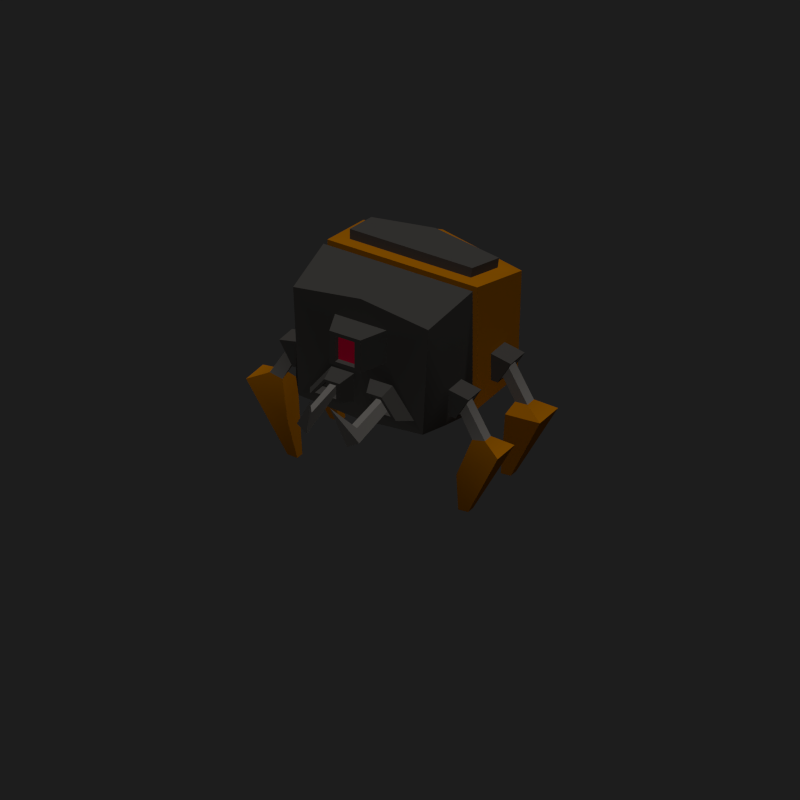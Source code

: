 # Source: SPIDBOT1.blend  (saved by Blender 2.78.0; exported with 4.5.12 LTS)
import bpy
from mathutils import Matrix  # noqa: F401  (used for matrix-valued properties, if any)

bpy.ops.wm.read_factory_settings(use_empty=True)
scene = bpy.context.scene
scene.name = 'Scene'

# ---- collections
col_collection_1 = bpy.data.collections.new('Collection 1'); scene.collection.children.link(col_collection_1)
col_collection_11 = bpy.data.collections.new('Collection 11'); scene.collection.children.link(col_collection_11)
col_collection_16 = bpy.data.collections.new('Collection 16'); scene.collection.children.link(col_collection_16)

# ---- materials (node trees are filled in below, after node groups)
mat_gris = bpy.data.materials.new('GRIS')
mat_gris.alpha_threshold = 0.0
mat_gris.use_transparent_shadow = False
mat_gris.diffuse_color = (0.08714, 0.08202, 0.07617, 1.0)
mat_gris.specular_color = (0.323, 0.347, 1.0)
mat_gris.roughness = 0.5
mat_gris.specular_intensity = 0.131
mat_gris.line_color = (0.0, 0.0, 0.0, 1.0)
mat_am = bpy.data.materials.new('AM')
mat_am.alpha_threshold = 0.0
mat_am.use_transparent_shadow = False
mat_am.diffuse_color = (0.5382, 0.1826, 0.0, 1.0)
mat_am.specular_color = (0.323, 0.347, 1.0)
mat_am.roughness = 0.5
mat_am.specular_intensity = 0.1764
mat_am.line_color = (0.0, 0.0, 0.0, 1.0)
mat_led = bpy.data.materials.new('LED')
mat_led.alpha_threshold = 0.0
mat_led.use_transparent_shadow = False
mat_led.diffuse_color = (1.0, 0.0, 0.06809, 1.0)
mat_led.specular_color = (0.323, 0.347, 1.0)
mat_led.roughness = 0.5
mat_led.specular_intensity = 0.1764
mat_led.line_color = (0.0, 0.0, 0.0, 1.0)
mat_g2 = bpy.data.materials.new('G2')
mat_g2.alpha_threshold = 0.0
mat_g2.use_transparent_shadow = False
mat_g2.diffuse_color = (0.2395, 0.2255, 0.2094, 1.0)
mat_g2.specular_color = (0.323, 0.347, 1.0)
mat_g2.roughness = 0.5
mat_g2.specular_intensity = 0.131
mat_g2.line_color = (0.0, 0.0, 0.0, 1.0)

# ---- material node trees

# ---- world
world_world = bpy.data.worlds.new('World'); scene.world = world_world
world_world.color = (0.01222, 0.01222, 0.01222)
world_world.use_sun_shadow = False
world_world.sun_shadow_jitter_overblur = 0.0
world_world.cycles.sampling_method = 'NONE'
world_world.cycles.sample_map_resolution = 256

# ---- cameras
cam_camera = bpy.data.cameras.new('Camera')
cam_camera.type = 'ORTHO'
cam_camera.clip_end = 100.0
cam_camera.lens = 53.98
cam_camera.sensor_width = 32.0
cam_camera.sensor_height = 18.0
cam_camera.ortho_scale = 9.09
cam_camera.dof.focus_distance = 0.0
cam_camera.dof.aperture_fstop = 128.0

# ---- lights
light_lamp = bpy.data.lights.new('Lamp', 'SUN')
light_lamp.transmission_factor = 0.0
light_lamp.cutoff_distance = 30.0
light_lamp.use_shadow = False
light_lamp.angle = 1.571
light_lamp.energy = 1.0
light_lamp.shadow_buffer_clip_start = 1.001
light_lamp.shadow_soft_size = 1.0
light_lamp.shadow_cascade_max_distance = 1000.0
light_lamp.cycles.use_multiple_importance_sampling = False

# ---- meshes
me_cube_001 = bpy.data.meshes.new('Cube.001')
me_cube_001.from_pydata([(-1.0, 0.1261, -1.0), (-1.0, 1.0, -1.0), (-1.0, 0.1261, 0.6194), (-1.058, 0.9951, 0.4121), (-0.8793, 0.1261, 0.4968), (-0.8793, 0.1261, -0.8774), (-0.8793, 0.03338, 0.4968), (-0.8793, 0.03338, -0.8774), (-0.9966, 0.03338, 0.6124), (-0.9966, 0.03338, -0.993), (-0.9025, -0.7738, 0.4844), (-0.8289, -0.7738, -0.9294), (-0.3735, -0.7738, 0.3443), (-0.3735, -0.7738, -0.1737), (-0.344, -0.7738, 0.3033), (-0.344, -0.7738, -0.1327), (-0.2074, -1.118, 0.3033), (-0.2074, -1.118, -0.1327), (-0.1285, -1.118, 0.2547), (-0.1285, -1.118, -0.0842), (-0.1285, -1.049, 0.2547), (-0.1285, -1.049, -0.0842), (-0.9988, 0.3482, -0.855), (-0.9988, 0.798, -0.855), (-0.9988, 0.3482, -0.3264), (-0.9988, 0.798, -0.3264), (-0.9977, -0.1427, -0.3373), (-0.9977, -0.1427, -0.8613), (-0.9977, -0.5582, -0.3373), (-0.9977, -0.5582, -0.8613), (-0.9988, 0.4239, -0.766), (-0.9988, 0.7223, -0.766), (-0.9988, 0.4239, -0.4153), (-0.9988, 0.7223, -0.4153), (-0.9977, -0.2126, -0.4255), (-0.9977, -0.2126, -0.7731), (-0.9977, -0.4882, -0.4255), (-0.9977, -0.4882, -0.7731), (-1.089, 0.4239, -0.7722), (-1.089, 0.7223, -0.7722), (-1.266, 0.4239, -0.4694), (-1.266, 0.7223, -0.4694), (-1.264, -0.2126, -0.4793), (-1.089, -0.2126, -0.7795), (-1.264, -0.4882, -0.4793), (-1.089, -0.4882, -0.7795), (-1.112, 0.4626, -0.7329), (-1.112, 0.6835, -0.7329), (-1.243, 0.4626, -0.5087), (-1.243, 0.6835, -0.5087), (-1.241, -0.2484, -0.5183), (-1.112, -0.2484, -0.7405), (-1.241, -0.4524, -0.5183), (-1.112, -0.4524, -0.7405), (-1.039, 0.4626, -0.6902), (-1.039, 0.6835, -0.6902), (-1.17, 0.4626, -0.4661), (-1.17, 0.6835, -0.4661), (-1.168, -0.2484, -0.4757), (-1.039, -0.2484, -0.6979), (-1.168, -0.4524, -0.4757), (-1.039, -0.4524, -0.6979), (-1.063, 0.5029, -0.6494), (-1.063, 0.6433, -0.6494), (-1.146, 0.5029, -0.5069), (-1.146, 0.6433, -0.5069), (-1.145, -0.2856, -0.5161), (-1.062, -0.2856, -0.6574), (-1.145, -0.4153, -0.5161), (-1.062, -0.4153, -0.6574), (-1.273, 0.5029, -1.006), (-1.272, 0.6426, -1.021), (-1.438, 0.5029, -0.9958), (-1.438, 0.6433, -0.9958), (-1.436, -0.2856, -1.004), (-1.273, -0.2856, -1.014), (-1.436, -0.4153, -1.004), (-1.266, -0.4153, -1.041), (-1.218, 0.3756, -1.126), (-1.208, 0.7567, -1.456), (-1.682, 0.3756, -1.099), (-1.682, 0.7705, -1.099), (-1.679, -0.168, -1.108), (-1.219, -0.168, -1.135), (-1.679, -0.5328, -1.108), (-1.127, -0.5328, -1.491), (-1.074, 0.5159, -2.028), (-1.074, 0.6303, -2.028), (-1.208, 0.5159, -2.02), (-1.208, 0.6303, -2.02), (-1.206, -0.2976, -2.028), (-1.073, -0.2976, -2.036), (-1.206, -0.4033, -2.028), (-1.073, -0.4033, -2.036), (-0.1073, -0.746, -0.8009), (-0.6937, -0.746, -0.8009), (-0.1073, -0.746, -0.4261), (-0.4087, -0.746, -0.4261), (-0.1801, -0.945, -0.7394), (-0.5741, -0.945, -0.7394), (-0.1801, -0.945, -0.4876), (-0.3826, -0.945, -0.4876), (-0.2229, -0.945, -0.7032), (-0.5038, -0.945, -0.7032), (-0.2229, -0.945, -0.5238), (-0.3673, -0.945, -0.5238), (-0.2229, -0.7817, -0.7032), (-0.5038, -0.7817, -0.7032), (-0.2229, -0.7817, -0.5238), (-0.3673, -0.7817, -0.5238), (-0.2693, -0.7817, -0.6641), (-0.4277, -0.7817, -0.6641), (-0.2693, -0.7817, -0.5629), (-0.3507, -0.7817, -0.5629), (-0.2692, -1.509, -0.8907), (-0.4162, -1.482, -0.8095), (-0.265, -1.407, -0.656), (-0.3442, -1.412, -0.6657), (-0.1326, -1.655, -0.3431), (-0.8082, 0.2983, 0.5989), (-0.8433, 0.8239, 0.4735), (-0.8176, 0.3127, 0.7228), (-0.8527, 0.8383, 0.5974), (-0.8993, 1.168, -0.8429), (-0.9454, 1.164, 0.2764), (1.0, 0.1261, -1.0), (1.0, 1.0, -1.0), (0.0, 0.1261, -0.8774), (0.0, 0.1261, 0.4968), (1.0, 0.1261, 0.6194), (1.058, 0.9951, 0.4121), (0.8793, 0.1261, 0.4968), (0.8793, 0.1261, -0.8774), (0.0, 1.0, 0.6194), (0.0, 1.0, -1.0), (0.0, 0.1261, 0.6194), (0.0, 0.1261, -1.0), (0.0, 0.03338, -0.8774), (0.0, 0.03338, 0.4968), (0.8793, 0.03338, 0.4968), (0.8793, 0.03338, -0.8774), (0.0, 0.03338, -0.993), (0.0, 0.03338, 0.6124), (0.9966, 0.03338, 0.6124), (0.9966, 0.03338, -0.993), (0.0, -0.7738, -0.993), (0.0, -0.7738, 0.6124), (0.9025, -0.7738, 0.4844), (0.8289, -0.7738, -0.9294), (0.0, -0.7738, -0.1737), (0.0, -0.7738, 0.3443), (0.3735, -0.7738, 0.3443), (0.3735, -0.7738, -0.1737), (0.0, -0.7738, -0.1327), (0.0, -0.7738, 0.3033), (0.344, -0.7738, 0.3033), (0.344, -0.7738, -0.1327), (0.0, -1.118, -0.1327), (0.0, -1.118, 0.3033), (0.2074, -1.118, 0.3033), (0.2074, -1.118, -0.1327), (0.0, -1.118, -0.0842), (0.0, -1.118, 0.2547), (0.1285, -1.118, 0.2547), (0.1285, -1.118, -0.0842), (0.0, -1.049, -0.0842), (0.0, -1.049, 0.2547), (0.1285, -1.049, 0.2547), (0.1285, -1.049, -0.0842), (0.9988, 0.3482, -0.855), (0.9988, 0.798, -0.855), (0.9988, 0.3482, -0.3264), (0.9988, 0.798, -0.3264), (0.9977, -0.1427, -0.3373), (0.9977, -0.1427, -0.8613), (0.9977, -0.5582, -0.3373), (0.9977, -0.5582, -0.8613), (0.9988, 0.4239, -0.766), (0.9988, 0.7223, -0.766), (0.9988, 0.4239, -0.4153), (0.9988, 0.7223, -0.4153), (0.9977, -0.2126, -0.4255), (0.9977, -0.2126, -0.7731), (0.9977, -0.4882, -0.4255), (0.9977, -0.4882, -0.7731), (1.089, 0.4239, -0.7722), (1.089, 0.7223, -0.7722), (1.266, 0.4239, -0.4694), (1.266, 0.7223, -0.4694), (1.264, -0.2126, -0.4793), (1.089, -0.2126, -0.7795), (1.264, -0.4882, -0.4793), (1.089, -0.4882, -0.7795), (1.112, 0.4626, -0.7329), (1.112, 0.6835, -0.7329), (1.243, 0.4626, -0.5087), (1.243, 0.6835, -0.5087), (1.241, -0.2484, -0.5183), (1.112, -0.2484, -0.7405), (1.241, -0.4524, -0.5183), (1.112, -0.4524, -0.7405), (1.039, 0.4626, -0.6902), (1.039, 0.6835, -0.6902), (1.17, 0.4626, -0.4661), (1.17, 0.6835, -0.4661), (1.168, -0.2484, -0.4757), (1.039, -0.2484, -0.6979), (1.168, -0.4524, -0.4757), (1.039, -0.4524, -0.6979), (1.063, 0.5029, -0.6494), (1.063, 0.6433, -0.6494), (1.146, 0.5029, -0.5069), (1.146, 0.6433, -0.5069), (1.145, -0.2856, -0.5161), (1.062, -0.2856, -0.6574), (1.145, -0.4153, -0.5161), (1.062, -0.4153, -0.6574), (1.273, 0.5029, -1.006), (1.272, 0.6426, -1.021), (1.438, 0.5029, -0.9958), (1.438, 0.6433, -0.9958), (1.436, -0.2856, -1.004), (1.273, -0.2856, -1.014), (1.436, -0.4153, -1.004), (1.266, -0.4153, -1.041), (1.218, 0.3756, -1.126), (1.208, 0.7567, -1.456), (1.682, 0.3756, -1.099), (1.682, 0.7705, -1.099), (1.679, -0.168, -1.108), (1.219, -0.168, -1.135), (1.679, -0.5328, -1.108), (1.127, -0.5328, -1.491), (1.074, 0.5159, -2.028), (1.074, 0.6303, -2.028), (1.208, 0.5159, -2.02), (1.208, 0.6303, -2.02), (1.206, -0.2976, -2.028), (1.073, -0.2976, -2.036), (1.206, -0.4033, -2.028), (1.073, -0.4033, -2.036), (0.1073, -0.746, -0.8009), (0.6937, -0.746, -0.8009), (0.1073, -0.746, -0.4261), (0.4087, -0.746, -0.4261), (0.1801, -0.945, -0.7394), (0.5741, -0.945, -0.7394), (0.1801, -0.945, -0.4876), (0.3826, -0.945, -0.4876), (0.2229, -0.945, -0.7032), (0.5038, -0.945, -0.7032), (0.2229, -0.945, -0.5238), (0.3673, -0.945, -0.5238), (0.2229, -0.7817, -0.7032), (0.5038, -0.7817, -0.7032), (0.2229, -0.7817, -0.5238), (0.3673, -0.7817, -0.5238), (0.2693, -0.7817, -0.6641), (0.4277, -0.7817, -0.6641), (0.2693, -0.7817, -0.5629), (0.3507, -0.7817, -0.5629), (0.2692, -1.509, -0.8907), (0.4162, -1.482, -0.8095), (0.265, -1.407, -0.656), (0.3442, -1.412, -0.6657), (0.1326, -1.655, -0.3431), (0.8082, 0.2983, 0.5989), (0.8433, 0.8239, 0.4735), (0.0, 0.8269, 0.5989), (0.0, 0.2983, 0.5989), (0.8176, 0.3127, 0.7228), (0.8527, 0.8383, 0.5974), (0.0, 0.8413, 0.7228), (0.0, 0.3127, 0.7228), (0.8993, 1.168, -0.8429), (0.9454, 1.164, 0.2764), (0.0, 1.168, 0.4408), (0.0, 1.168, -0.8429), (-0.7934, 1.168, -0.6976), (-0.8283, 1.165, 0.151), (-0.1115, 1.168, 0.2756), (-0.1115, 1.168, -0.6976), (-0.7931, 1.025, -0.6978), (-0.828, 1.022, 0.1508), (-0.1112, 1.025, 0.2754), (-0.1112, 1.025, -0.6978)], [], [(11, 10, 28, 29), (127, 5, 0, 136), (128, 127, 136, 135), (135, 2, 4, 128), (133, 3, 120, 268), (124, 123, 1, 3), (5, 4, 2, 0), (0, 1, 134, 136), (7, 6, 4, 5), (9, 8, 6, 7), (128, 4, 6, 138), (138, 137, 127, 128), (137, 7, 5, 127), (0, 2, 24, 22), (142, 141, 137, 138), (141, 9, 7, 137), (138, 6, 8, 142), (13, 12, 10, 11), (145, 11, 9, 141), (142, 8, 10, 146), (15, 14, 12, 13), (150, 149, 145, 146), (96, 94, 145, 149), (146, 10, 12, 150), (17, 16, 14, 15), (154, 153, 149, 150), (153, 15, 13, 149), (150, 12, 14, 154), (19, 18, 16, 17), (154, 14, 16, 158), (157, 17, 15, 153), (21, 20, 18, 19), (161, 19, 17, 157), (158, 16, 18, 162), (166, 20, 21, 165), (165, 21, 19, 161), (162, 18, 20, 166), (28, 26, 34, 36), (35, 34, 26, 27), (2, 3, 25, 24), (9, 11, 29, 27), (1, 0, 22, 23), (27, 26, 8, 9), (10, 8, 26, 28), (3, 1, 23, 25), (32, 33, 41, 40), (37, 36, 44, 45), (25, 23, 31, 33), (22, 24, 32, 30), (29, 28, 36, 37), (24, 25, 33, 32), (27, 29, 37, 35), (23, 22, 30, 31), (39, 38, 46, 47), (43, 45, 53, 51), (35, 37, 45, 43), (31, 30, 38, 39), (43, 42, 34, 35), (36, 34, 42, 44), (33, 31, 39, 41), (30, 32, 40, 38), (53, 52, 60, 61), (46, 48, 56, 54), (51, 50, 42, 43), (44, 42, 50, 52), (41, 39, 47, 49), (38, 40, 48, 46), (45, 44, 52, 53), (40, 41, 49, 48), (60, 58, 66, 68), (67, 66, 58, 59), (48, 49, 57, 56), (51, 53, 61, 59), (47, 46, 54, 55), (59, 58, 50, 51), (52, 50, 58, 60), (49, 47, 55, 57), (64, 65, 73, 72), (69, 68, 76, 77), (57, 55, 63, 65), (54, 56, 64, 62), (61, 60, 68, 69), (56, 57, 65, 64), (59, 61, 69, 67), (55, 54, 62, 63), (73, 71, 79, 81), (76, 74, 82, 84), (67, 69, 77, 75), (63, 62, 70, 71), (75, 74, 66, 67), (68, 66, 74, 76), (65, 63, 71, 73), (62, 64, 72, 70), (83, 85, 93, 91), (80, 81, 89, 88), (70, 72, 80, 78), (77, 76, 84, 85), (72, 73, 81, 80), (75, 77, 85, 83), (71, 70, 78, 79), (83, 82, 74, 75), (88, 89, 87, 86), (93, 92, 90, 91), (79, 78, 86, 87), (91, 90, 82, 83), (84, 82, 90, 92), (81, 79, 87, 89), (78, 80, 88, 86), (85, 84, 92, 93), (100, 98, 94, 96), (95, 97, 13, 11), (149, 13, 97, 96), (94, 95, 11, 145), (104, 102, 98, 100), (98, 99, 95, 94), (96, 97, 101, 100), (99, 101, 97, 95), (108, 106, 102, 104), (103, 105, 101, 99), (102, 103, 99, 98), (100, 101, 105, 104), (112, 110, 106, 108), (106, 107, 103, 102), (104, 105, 109, 108), (107, 109, 105, 103), (116, 114, 110, 112), (108, 109, 113, 112), (111, 113, 109, 107), (110, 111, 107, 106), (114, 115, 111, 110), (112, 113, 117, 116), (115, 117, 113, 111), (118, 114, 116), (118, 115, 114), (116, 117, 118), (118, 117, 115), (121, 122, 120, 119), (119, 120, 3, 2), (269, 119, 2, 135), (273, 272, 122, 121), (273, 121, 119, 269), (268, 120, 122, 272), (276, 277, 281, 280), (134, 1, 123, 277), (276, 124, 3, 133), (148, 176, 175, 147), (127, 136, 125, 132), (128, 135, 136, 127), (135, 128, 131, 129), (133, 268, 267, 130), (275, 130, 126, 274), (132, 125, 129, 131), (125, 136, 134, 126), (140, 132, 131, 139), (144, 140, 139, 143), (128, 138, 139, 131), (138, 128, 127, 137), (137, 127, 132, 140), (125, 169, 171, 129), (142, 138, 137, 141), (141, 137, 140, 144), (138, 142, 143, 139), (152, 148, 147, 151), (145, 141, 144, 148), (142, 146, 147, 143), (156, 152, 151, 155), (150, 146, 145, 149), (243, 149, 145, 241), (146, 150, 151, 147), (160, 156, 155, 159), (154, 150, 149, 153), (153, 149, 152, 156), (150, 154, 155, 151), (164, 160, 159, 163), (154, 158, 159, 155), (157, 153, 156, 160), (168, 164, 163, 167), (161, 157, 160, 164), (158, 162, 163, 159), (166, 165, 168, 167), (165, 161, 164, 168), (162, 166, 167, 163), (175, 183, 181, 173), (182, 174, 173, 181), (129, 171, 172, 130), (144, 174, 176, 148), (126, 170, 169, 125), (174, 144, 143, 173), (147, 175, 173, 143), (130, 172, 170, 126), (179, 187, 188, 180), (184, 192, 191, 183), (172, 180, 178, 170), (169, 177, 179, 171), (176, 184, 183, 175), (171, 179, 180, 172), (174, 182, 184, 176), (170, 178, 177, 169), (186, 194, 193, 185), (190, 198, 200, 192), (182, 190, 192, 184), (178, 186, 185, 177), (190, 182, 181, 189), (183, 191, 189, 181), (180, 188, 186, 178), (177, 185, 187, 179), (200, 208, 207, 199), (193, 201, 203, 195), (198, 190, 189, 197), (191, 199, 197, 189), (188, 196, 194, 186), (185, 193, 195, 187), (192, 200, 199, 191), (187, 195, 196, 188), (207, 215, 213, 205), (214, 206, 205, 213), (195, 203, 204, 196), (198, 206, 208, 200), (194, 202, 201, 193), (206, 198, 197, 205), (199, 207, 205, 197), (196, 204, 202, 194), (211, 219, 220, 212), (216, 224, 223, 215), (204, 212, 210, 202), (201, 209, 211, 203), (208, 216, 215, 207), (203, 211, 212, 204), (206, 214, 216, 208), (202, 210, 209, 201), (220, 228, 226, 218), (223, 231, 229, 221), (214, 222, 224, 216), (210, 218, 217, 209), (222, 214, 213, 221), (215, 223, 221, 213), (212, 220, 218, 210), (209, 217, 219, 211), (230, 238, 240, 232), (227, 235, 236, 228), (217, 225, 227, 219), (224, 232, 231, 223), (219, 227, 228, 220), (222, 230, 232, 224), (218, 226, 225, 217), (230, 222, 221, 229), (235, 233, 234, 236), (240, 238, 237, 239), (226, 234, 233, 225), (238, 230, 229, 237), (231, 239, 237, 229), (228, 236, 234, 226), (225, 233, 235, 227), (232, 240, 239, 231), (247, 243, 241, 245), (242, 148, 152, 244), (149, 243, 244, 152), (241, 145, 148, 242), (251, 247, 245, 249), (245, 241, 242, 246), (243, 247, 248, 244), (246, 242, 244, 248), (255, 251, 249, 253), (250, 246, 248, 252), (249, 245, 246, 250), (247, 251, 252, 248), (259, 255, 253, 257), (253, 249, 250, 254), (251, 255, 256, 252), (254, 250, 252, 256), (263, 259, 257, 261), (255, 259, 260, 256), (258, 254, 256, 260), (257, 253, 254, 258), (261, 257, 258, 262), (259, 263, 264, 260), (262, 258, 260, 264), (265, 263, 261), (265, 261, 262), (263, 265, 264), (265, 262, 264), (270, 266, 267, 271), (266, 129, 130, 267), (269, 135, 129, 266), (273, 270, 271, 272), (273, 269, 266, 270), (268, 272, 271, 267), (275, 274, 277, 276), (134, 277, 274, 126), (276, 133, 130, 275), (280, 281, 285, 284), (277, 123, 278, 281), (280, 279, 124, 276), (279, 278, 123, 124), (283, 284, 285, 282), (283, 282, 278, 279), (281, 278, 282, 285), (284, 283, 279, 280)])
me_cube_001.polygons.foreach_set('use_smooth', [True] * 298)
me_cube_001.polygons.foreach_set('material_index', [0, 1, 0, 1, 1, 1, 1, 1, 0, 0, 0, 0, 0, 1, 0, 0, 0, 0, 0, 0, 0, 0, 0, 0, 0, 0, 0, 0, 0, 0, 0, 0, 0, 0, 2, 0, 0, 0, 0, 1, 0, 1, 0, 0, 1, 0, 0, 1, 1, 0, 1, 0, 1, 0, 0, 0, 0, 0, 0, 0, 0, 0, 0, 0, 0, 0, 0, 0, 0, 0, 0, 0, 0, 0, 0, 0, 0, 3, 3, 0, 0, 0, 0, 0, 0, 1, 1, 3, 3, 3, 3, 3, 3, 1, 1, 1, 1, 1, 1, 1, 1, 0, 0, 1, 1, 1, 1, 1, 1, 0, 0, 0, 0, 0, 0, 0, 0, 0, 0, 0, 0, 0, 0, 0, 0, 3, 0, 0, 0, 3, 3, 3, 3, 3, 0, 3, 0, 1, 1, 0, 0, 0, 1, 1, 1, 0, 1, 0, 1, 1, 1, 1, 1, 0, 0, 0, 0, 0, 1, 0, 0, 0, 0, 0, 0, 0, 0, 0, 0, 0, 0, 0, 0, 0, 0, 0, 0, 0, 0, 2, 0, 0, 0, 0, 1, 0, 1, 0, 0, 1, 0, 0, 1, 1, 0, 1, 0, 1, 0, 0, 0, 0, 0, 0, 0, 0, 0, 0, 0, 0, 0, 0, 0, 0, 0, 0, 0, 0, 0, 0, 0, 0, 3, 3, 0, 0, 0, 0, 0, 0, 1, 1, 3, 3, 3, 3, 3, 3, 1, 1, 1, 1, 1, 1, 1, 1, 0, 0, 1, 1, 1, 1, 1, 1, 0, 0, 0, 0, 0, 0, 0, 0, 0, 0, 0, 0, 0, 0, 0, 0, 3, 0, 0, 0, 3, 3, 3, 3, 3, 0, 3, 0, 1, 1, 0, 0, 0, 1, 1, 1, 1, 1, 1, 1, 0, 1, 1, 1])
me_cube_001.materials.append(mat_gris)
me_cube_001.materials.append(mat_am)
me_cube_001.materials.append(mat_led)
me_cube_001.materials.append(mat_g2)
me_cube_001.use_remesh_preserve_volume = False
me_cube_001.use_remesh_preserve_attributes = False
me_cube_001.use_mirror_vertex_groups = False
me_cube_001.update()
arm_armature_001 = bpy.data.armatures.new('Armature.001')  # bones are not reproduced

# ---- objects
ob_lamp = bpy.data.objects.new('Lamp', light_lamp)
ob_camera = bpy.data.objects.new('Camera', cam_camera)
ob_armature_001 = bpy.data.objects.new('Armature.001', arm_armature_001)
ob_cube_001 = bpy.data.objects.new('Cube.001', me_cube_001)

# ---- transforms, parenting, visibility, modifiers, constraints
ob_lamp.location = (4.793, -4.494, 3.537)
ob_lamp.rotation_euler = (-0.006678, 0.01816, 0.202)
ob_lamp.scale = (0.4669, 0.4669, 0.4669)
ob_lamp.lock_rotations_4d = False
ob_lamp.empty_display_type = 'ARROWS'
ob_lamp.color = (0.0, 0.0, 0.0, 0.0)
ob_lamp.lineart.crease_threshold = 0.0
ob_camera.location = (10.26, 1.801, 5.493)
ob_camera.rotation_euler = (1.025, 4.353e-07, -4.159)
ob_camera.scale = (1.0, 1.0, 1.0)
ob_camera.lock_rotations_4d = False
ob_camera.empty_display_type = 'ARROWS'
ob_camera.color = (0.0, 0.0, 0.0, 0.0)
ob_camera.display_type = 'WIRE'
ob_camera.lineart.crease_threshold = 0.0
ob_armature_001.location = (2.883, -2.41, 1.183)
ob_armature_001.rotation_euler = (7.564e-06, 1.553, -6.283)
ob_armature_001.show_in_front = True
ob_armature_001.lineart.crease_threshold = 0.0
ob_cube_001.parent = ob_armature_001
ob_cube_001.matrix_parent_inverse = Matrix(((0.01745, 1.343e-07, -0.9998, -0.9508), (-1.343e-07, 1.0, 1.32e-07, -0.5741), (0.9998, 1.32e-07, 0.01745, -0.3443), (0.0, 0.0, 0.0, 1.0)))
ob_cube_001.location = (0.9764, 0.561, -0.3459)
ob_cube_001.rotation_euler = (0.0, -0.0, -4.712)
ob_cube_001.lineart.crease_threshold = 0.0
_vg = ob_cube_001.vertex_groups.new(name='Bone')
for _i, _w in zip([0, 1, 2, 3, 4, 5, 6, 7, 8, 9, 10, 12, 13, 14, 15, 16, 17, 18, 19, 20, 21, 22, 23, 24, 25, 26, 27, 30, 32, 34, 35, 94, 119, 120, 121, 122, 123, 124, 125, 126, 127, 128, 129, 130, 131, 132, 133, 134, 135, 136, 137, 138, 139, 140, 141, 142, 143, 144, 145, 146, 147, 150, 151, 152, 154, 155, 156, 157, 158, 159, 160, 161, 162, 163, 164, 165, 166, 167, 168, 169, 170, 171, 172, 173, 174, 175, 177, 179, 181, 182, 185, 241, 266, 267, 268, 269, 270, 271, 272, 273, 274, 275, 276, 277, 278, 279, 280, 281, 282, 283, 284, 285], [0.09358, 0.04981, 0.06882, 0.07599, 0.07902, 0.1119, 0.07857, 0.1046, 0.06586, 0.08432, 0.06447, 0.1282, 0.005171, 0.1281, 0.02217, 0.1028, 0.05473, 0.09759, 0.05741, 0.09614, 0.0581, 0.05706, 0.01382, 0.05082, 0.0249, 0.04266, 0.05184, 0.01908, 0.01203, 0.002911, 0.01365, 0.005252, 0.08857, 0.08024, 0.0907, 0.08309, 0.0738, 0.08825, 0.09438, 0.0371, 0.8631, 0.2913, 0.06623, 0.0561, 0.07766, 0.1128, 0.1087, 0.3449, 0.2357, 0.8525, 0.843, 0.2826, 0.078, 0.1059, 0.5566, 0.3627, 0.06602, 0.08604, 0.05669, 0.2455, 0.06751, 0.1615, 0.1295, 0.007757, 0.1409, 0.1293, 0.02467, 0.05261, 0.1052, 0.1035, 0.05667, 0.05593, 0.1022, 0.09822, 0.05978, 0.05828, 0.1, 0.09663, 0.05955, 0.05728, 0.01161, 0.05004, 0.02095, 0.04669, 0.05406, 0.004667, 0.01941, 0.01106, 0.006874, 0.01752, 0.000191, 0.003055, 0.0848, 0.0678, 0.1074, 0.2221, 0.08642, 0.07247, 0.1127, 0.179, 0.05679, 0.05823, 0.1237, 0.3401, 0.1054, 0.1018, 0.1632, 0.3692, 0.1168, 0.1126, 0.1665, 0.4155]): _vg.add([_i], _w, 'REPLACE')
_vg = ob_cube_001.vertex_groups.new(name='Bone.003')
for _i, _w in zip([0, 2, 3, 4, 5, 6, 7, 8, 9, 10, 11, 12, 13, 14, 15, 16, 17, 18, 19, 20, 21, 22, 23, 24, 25, 26, 27, 28, 29, 30, 31, 32, 33, 34, 35, 36, 37, 38, 40, 42, 43, 44, 45, 46, 48, 50, 51, 52, 53, 58, 59, 60, 61, 66, 67, 68, 69, 94, 95, 96, 97, 98, 99, 100, 101, 102, 103, 104, 105, 106, 107, 111, 119, 120, 121, 122, 124, 128, 129, 131, 135, 137, 138, 139, 141, 142, 143, 145, 146, 147, 149, 150, 151, 152, 153, 154, 155, 156, 157, 158, 159, 160, 161, 162, 163, 164, 165, 166, 167, 168, 241, 243, 247, 266, 268, 269, 270, 272, 273, 279, 283], [0.2915, 0.1605, 0.04679, 0.1983, 0.3537, 0.23, 0.4889, 0.233, 0.604, 0.2478, 0.8098, 0.2263, 0.1382, 0.2077, 0.1633, 0.1687, 0.146, 0.1617, 0.1393, 0.1589, 0.1335, 0.1632, 0.01496, 0.1296, 0.02465, 0.615, 0.728, 0.7787, 0.8538, 0.09392, 0.007906, 0.07618, 0.007992, 0.7606, 0.7989, 0.8432, 0.8766, 0.0664, 0.01707, 0.6843, 0.8146, 0.7137, 0.8687, 0.04748, 0.007174, 0.677, 0.8194, 0.7006, 0.8611, 0.6007, 0.8706, 0.6168, 0.9114, 0.5719, 0.8769, 0.5851, 0.916, 0.07822, 0.6393, 0.09193, 0.1223, 0.08165, 0.3303, 0.05604, 0.0879, 0.0869, 0.2436, 0.05938, 0.07714, 0.003184, 0.08597, 0.02642, 0.1156, 0.05693, 0.1024, 0.06174, 0.02348, 0.1135, 0.005612, 0.01246, 0.085, 0.004392, 0.1266, 0.0158, 0.06982, 0.1228, 0.0125, 0.04799, 0.2278, 0.06139, 0.1818, 0.1896, 0.1392, 0.05355, 0.2026, 0.1746, 0.1437, 0.07178, 0.1473, 0.1593, 0.1492, 0.1211, 0.1398, 0.158, 0.1497, 0.1273, 0.1296, 0.1574, 0.1507, 0.1255, 0.01532, 0.06777, 0.01015, 0.009882, 0.008018, 0.06694, 0.009098, 0.01656, 0.05745, 0.01197, 0.005259]): _vg.add([_i], _w, 'REPLACE')
_vg = ob_cube_001.vertex_groups.new(name='Bone.010')
for _i, _w in zip([26, 27, 34, 35, 36, 37, 42, 43, 44, 45, 50, 51, 52, 53, 58, 59, 60, 61, 66, 67, 68, 69, 74, 75, 76, 77, 82, 83, 84, 85], [0.003585, 0.009061, 0.03167, 0.02655, 0.02034, 0.007803, 0.2302, 0.06815, 0.2231, 0.05845, 0.2523, 0.08953, 0.2451, 0.07772, 0.3682, 0.08872, 0.3585, 0.06311, 0.4198, 0.1104, 0.4077, 0.07753, 0.9552, 0.9173, 0.9702, 0.9553, 0.5168, 0.2104, 0.5311, 0.06904]): _vg.add([_i], _w, 'REPLACE')
_vg = ob_cube_001.vertex_groups.new(name='Bone.012')
for _i, _w in zip([74, 75, 76, 77, 82, 83, 84, 85, 90, 91, 92, 93], [0.03327, 0.0579, 8.333e-06, 0.01185, 0.4827, 0.7857, 0.4684, 0.9304, 0.9956, 1.002, 0.9997, 1.001]): _vg.add([_i], _w, 'REPLACE')
_vg = ob_cube_001.vertex_groups.new(name='Bone.004')
for _i, _w in zip([2, 4, 6, 8, 10, 12, 13, 14, 15, 16, 17, 18, 19, 20, 21, 119, 121, 122, 125, 128, 129, 130, 131, 132, 133, 135, 137, 138, 139, 140, 141, 142, 143, 144, 145, 146, 147, 148, 149, 150, 151, 152, 153, 154, 155, 156, 157, 158, 159, 160, 161, 162, 163, 164, 165, 166, 167, 168, 169, 170, 171, 172, 173, 174, 175, 176, 177, 178, 179, 180, 181, 182, 183, 184, 185, 186, 187, 189, 190, 191, 192, 193, 195, 197, 198, 199, 200, 205, 206, 207, 208, 213, 214, 215, 216, 222, 241, 242, 243, 244, 245, 246, 247, 248, 249, 250, 251, 252, 254, 266, 267, 268, 269, 270, 271, 272, 273, 275, 276, 280, 284], [0.01031, 0.01674, 0.01936, 0.01462, 0.05825, 0.1395, 0.01999, 0.1427, 0.04439, 0.1447, 0.09013, 0.1441, 0.09691, 0.145, 0.09936, 0.01732, 0.01728, 0.001345, 0.292, 0.1228, 0.1971, 0.05993, 0.2382, 0.3561, 0.018, 0.0941, 0.004462, 0.1361, 0.2769, 0.4911, 0.06953, 0.1364, 0.2944, 0.6054, 0.04341, 0.247, 0.5033, 0.7847, 0.03952, 0.2084, 0.3038, 0.1526, 0.06324, 0.1919, 0.2704, 0.1708, 0.1011, 0.1624, 0.1836, 0.1328, 0.1044, 0.1589, 0.1685, 0.1249, 0.106, 0.1553, 0.1617, 0.1176, 0.1651, 0.02129, 0.141, 0.04641, 0.6428, 0.7358, 0.7624, 0.8286, 0.09639, 0.01326, 0.0826, 0.01982, 0.7938, 0.8165, 0.8589, 0.8764, 0.0686, 0.0012, 0.02576, 0.8944, 0.8563, 0.9088, 0.8984, 0.05081, 0.01508, 0.9073, 0.8794, 0.9161, 0.9104, 0.9472, 0.919, 0.9391, 0.9476, 0.9691, 0.9398, 0.9704, 0.9644, 0.01671, 0.06438, 0.6236, 0.03272, 0.1253, 0.06751, 0.3126, 0.03808, 0.02347, 0.07264, 0.2236, 0.03889, 0.04465, 0.06795, 0.141, 0.07057, 0.02671, 0.07533, 0.1248, 0.07633, 0.03414, 0.06588, 0.03632, 0.008993, 0.007051, 0.01979]): _vg.add([_i], _w, 'REPLACE')
_vg = ob_cube_001.vertex_groups.new(name='Bone.006')
for _i, _w in zip([206, 214, 216, 221, 222, 223, 224, 229, 230, 231, 232], [0.0176, 0.03574, 0.004218, 0.9552, 0.8915, 0.9795, 0.9429, 0.5187, 0.2003, 0.5337, 0.06131]): _vg.add([_i], _w, 'REPLACE')
_vg = ob_cube_001.vertex_groups.new(name='Bone.008')
for _i, _w in zip([221, 222, 224, 229, 230, 231, 232, 237, 238, 239, 240], [0.03174, 0.07466, 0.02773, 0.4806, 0.7946, 0.4658, 0.938, 0.9946, 1.002, 0.9997, 1.001]): _vg.add([_i], _w, 'REPLACE')
_vg = ob_cube_001.vertex_groups.new(name='Bone.013')
for _i, _w in zip([2, 3, 4, 6, 8, 10, 11, 12, 13, 14, 15, 16, 17, 18, 19, 20, 21, 24, 26, 28, 34, 36, 94, 95, 96, 97, 98, 99, 100, 101, 102, 103, 104, 105, 106, 107, 108, 109, 110, 111, 112, 119, 120, 121, 122, 124, 128, 135, 137, 138, 139, 141, 142, 145, 146, 147, 148, 149, 150, 151, 152, 153, 154, 155, 156, 157, 158, 159, 160, 161, 162, 163, 164, 165, 166, 167, 168, 241, 242, 243, 244, 245, 246, 247, 249, 250, 251, 253, 268, 269, 272, 273, 279, 283, 284], [0.135, 0.0262, 0.1489, 0.1744, 0.2234, 0.3949, 0.04853, 0.2215, 0.4059, 0.2166, 0.3633, 0.172, 0.2139, 0.1643, 0.1834, 0.159, 0.1666, 0.02205, 0.07334, 0.08255, 0.02972, 0.03576, 0.6093, 0.1146, 0.5065, 0.1693, 0.3696, 0.1769, 0.2259, 0.1355, 0.312, 0.1933, 0.2129, 0.1197, 0.1827, 0.2259, 0.1752, 0.04539, 0.06358, 0.1103, 0.05626, 0.09665, 0.04364, 0.08549, 0.05111, 0.01058, 0.09014, 0.06706, 0.02382, 0.1008, 0.001285, 0.1457, 0.08696, 0.5977, 0.08543, 0.03533, 0.02679, 0.2568, 0.1184, 0.09694, 0.05931, 0.2261, 0.1241, 0.1072, 0.07537, 0.1706, 0.1469, 0.1332, 0.1314, 0.1609, 0.1474, 0.1383, 0.1389, 0.1486, 0.1462, 0.1407, 0.1377, 0.2803, 0.04434, 0.1502, 0.01172, 0.1462, 0.0463, 0.08864, 0.1134, 0.04728, 0.07236, 0.006243, 0.004639, 0.0535, 0.009602, 0.0433, 0.003334, 0.0007582, 0.01432]): _vg.add([_i], _w, 'REPLACE')
_vg = ob_cube_001.vertex_groups.new(name='Bone.014')
for _i, _w in zip([2, 4, 6, 8, 10, 11, 12, 13, 14, 15, 16, 17, 18, 19, 20, 21, 26, 28, 29, 34, 94, 95, 96, 97, 98, 99, 100, 101, 102, 103, 104, 105, 106, 107, 108, 109, 110, 111, 112, 113, 114, 115, 116, 117, 118, 119, 120, 121, 122, 145, 146, 149, 150, 151, 152, 153, 154, 155, 156, 157, 158, 159, 160, 161, 162, 163, 164, 165, 166, 167, 168, 241, 243], [0.08519, 0.09397, 0.1114, 0.1472, 0.08978, 0.09769, 0.1007, 0.2944, 0.1096, 0.2612, 0.1332, 0.2189, 0.1387, 0.2201, 0.1392, 0.2218, 0.04686, 0.02449, 0.03339, 0.001983, 0.1399, 0.1925, 0.2035, 0.649, 0.4438, 0.4351, 0.6416, 0.733, 0.5126, 0.5047, 0.6615, 0.7651, 0.7469, 0.6382, 0.7738, 0.9154, 0.8888, 0.8005, 0.9133, 0.969, 0.07618, 0.1026, 0.1828, 0.1774, 0.05928, 0.05754, 0.001172, 0.0497, 0.006145, 0.04921, 0.02171, 0.1135, 0.06326, 0.02627, 0.007238, 0.1206, 0.07042, 0.03331, 0.02766, 0.1618, 0.1153, 0.09776, 0.1153, 0.1673, 0.1201, 0.1092, 0.1306, 0.1642, 0.1251, 0.1155, 0.1357, 0.007548, 0.0383]): _vg.add([_i], _w, 'REPLACE')
_vg = ob_cube_001.vertex_groups.new(name='Bone.015')
for _i, _w in zip([107, 110, 111, 114, 115, 116, 117, 118], [0.01086, 0.001693, 0.02719, 0.8752, 0.8312, 0.7389, 0.7266, 0.9157]): _vg.add([_i], _w, 'REPLACE')
_vg = ob_cube_001.vertex_groups.new(name='Bone.016')
for _i, _w in zip([10, 12, 13, 14, 15, 16, 17, 18, 19, 20, 21, 94, 96, 97, 98, 100, 102, 104, 128, 129, 130, 131, 135, 138, 139, 141, 142, 143, 145, 146, 147, 148, 149, 150, 151, 152, 153, 154, 155, 156, 157, 158, 159, 160, 161, 162, 163, 164, 165, 166, 167, 168, 171, 173, 175, 176, 181, 183, 184, 241, 242, 243, 244, 245, 246, 247, 248, 249, 250, 251, 252, 253, 254, 255, 256, 257, 258, 259, 266, 267, 269, 270, 271, 272, 273, 284], [0.05108, 0.1184, 0.0668, 0.1319, 0.08863, 0.1795, 0.1673, 0.1862, 0.1773, 0.189, 0.1792, 0.09276, 0.1327, 0.0001867, 0.05287, 0.04079, 0.03539, 0.02231, 0.0849, 0.105, 0.006679, 0.1161, 0.0616, 0.09564, 0.1355, 0.02806, 0.08053, 0.172, 0.1566, 0.09175, 0.1719, 0.08356, 0.3214, 0.191, 0.2046, 0.5804, 0.2882, 0.226, 0.2221, 0.5104, 0.2261, 0.2036, 0.2205, 0.2979, 0.2146, 0.2009, 0.2169, 0.2568, 0.1992, 0.1968, 0.2116, 0.2299, 0.007059, 0.06036, 0.07101, 0.03805, 0.01861, 0.02641, 0.005997, 0.4605, 0.1854, 0.5822, 0.6565, 0.331, 0.2178, 0.3484, 0.1463, 0.2958, 0.2133, 0.2974, 0.1664, 0.1811, 0.1604, 0.2291, 0.1988, 0.02626, 0.05385, 0.02022, 0.07619, 0.02269, 0.04729, 0.06764, 0.03004, 0.002872, 0.03378, 0.00733]): _vg.add([_i], _w, 'REPLACE')
_vg = ob_cube_001.vertex_groups.new(name='Bone.017')
for _i, _w in zip([14, 15, 16, 17, 18, 19, 20, 21, 96, 129, 131, 139, 143, 145, 147, 148, 149, 150, 151, 152, 153, 154, 155, 156, 157, 158, 159, 160, 161, 162, 163, 164, 165, 166, 167, 168, 173, 175, 176, 241, 242, 243, 244, 245, 246, 247, 248, 249, 250, 251, 252, 253, 254, 255, 256, 257, 258, 259, 260, 261, 262, 263, 264, 265, 266, 270, 271], [0.005165, 0.0007549, 0.07357, 0.09312, 0.08366, 0.1098, 0.09003, 0.1258, 0.00177, 0.07828, 0.08632, 0.1025, 0.1356, 0.02121, 0.05176, 0.05743, 0.06056, 0.02446, 0.04377, 0.08295, 0.06622, 0.0356, 0.04937, 0.08049, 0.1257, 0.08285, 0.08652, 0.1285, 0.1418, 0.08884, 0.09522, 0.1452, 0.1788, 0.09707, 0.1004, 0.178, 0.0373, 0.01782, 0.008412, 0.1018, 0.1046, 0.09862, 0.1427, 0.3983, 0.3886, 0.4575, 0.788, 0.4707, 0.4842, 0.5395, 0.7481, 0.7596, 0.7424, 0.7302, 0.783, 0.9474, 0.9141, 0.9571, 0.9893, 0.4625, 0.5589, 0.8214, 0.6884, 0.2358, 0.05264, 0.04105, 0.0006928]): _vg.add([_i], _w, 'REPLACE')
_vg = ob_cube_001.vertex_groups.new(name='Bone.018')
for _i, _w in zip([114, 115, 116, 117, 261, 262, 263, 264, 265], [0.03, 0.05026, 0.06148, 0.08019, 0.5371, 0.4376, 0.1766, 0.309, 0.7636]): _vg.add([_i], _w, 'REPLACE')
_vg = ob_cube_001.vertex_groups.new(name='Bone.001')
for _i, _w in zip([1, 2, 3, 4, 6, 8, 24, 25, 119, 120, 121, 122, 123, 124, 125, 126, 127, 128, 129, 130, 131, 132, 133, 134, 135, 136, 138, 139, 140, 141, 142, 143, 144, 147, 169, 170, 171, 172, 173, 174, 175, 176, 177, 178, 179, 180, 181, 182, 183, 184, 185, 186, 187, 188, 189, 190, 192, 193, 194, 195, 196, 197, 198, 200, 201, 202, 203, 204, 206, 209, 210, 211, 212, 217, 266, 267, 268, 269, 270, 271, 272, 273, 274, 275, 276, 277, 278, 279, 280, 281, 282, 283, 284, 285], [0.0378, 0.06861, 0.1001, 0.05575, 0.04306, 0.02647, 0.003206, 0.0268, 0.1038, 0.1147, 0.1338, 0.1217, 0.07426, 0.1167, 0.5995, 0.8997, 0.003488, 0.07751, 0.3719, 0.6414, 0.3117, 0.4953, 0.2135, 0.3323, 0.1088, 0.05282, 0.06931, 0.2508, 0.3638, 0.04525, 0.05527, 0.1949, 0.2948, 0.05873, 0.7542, 0.9064, 0.6934, 0.8168, 0.1507, 0.1818, 0.04836, 0.05099, 0.8433, 0.9206, 0.8211, 0.8865, 0.08757, 0.1119, 0.02089, 0.03118, 0.8777, 0.929, 0.9086, 0.9313, 0.02935, 0.07748, 0.01473, 0.8996, 0.9333, 0.9205, 0.9388, 0.01914, 0.05796, 0.006478, 0.9357, 0.9514, 0.9508, 0.9634, 0.001238, 0.9551, 0.9589, 0.9691, 0.9781, 0.006305, 0.3832, 0.534, 0.1994, 0.1314, 0.371, 0.4928, 0.1874, 0.1436, 0.8654, 0.6685, 0.2465, 0.3685, 0.1115, 0.1343, 0.2572, 0.3905, 0.1242, 0.148, 0.2479, 0.4269]): _vg.add([_i], _w, 'REPLACE')
_vg = ob_cube_001.vertex_groups.new(name='Bone.005')
for _i, _w in zip([201, 202, 209, 210, 217, 218, 219, 220, 225, 226, 227, 228], [0.00285, 0.002404, 0.01774, 0.01825, 0.9089, 0.9557, 0.956, 0.9715, 0.1784, 0.06536, 0.5153, 0.5214]): _vg.add([_i], _w, 'REPLACE')
_vg = ob_cube_001.vertex_groups.new(name='Bone.007')
for _i, _w in zip([217, 218, 219, 225, 226, 227, 228, 233, 234, 235, 236], [0.06271, 0.006397, 0.02742, 0.8175, 0.934, 0.4848, 0.4781, 1.001, 1.01, 0.9972, 0.9963]): _vg.add([_i], _w, 'REPLACE')
_vg = ob_cube_001.vertex_groups.new(name='Bone.002')
for _i, _w in zip([0, 1, 2, 3, 4, 5, 6, 7, 8, 9, 10, 12, 22, 23, 24, 25, 26, 27, 28, 29, 30, 31, 32, 33, 34, 35, 36, 37, 38, 39, 40, 41, 42, 43, 45, 46, 47, 48, 49, 50, 51, 54, 55, 56, 57, 62, 63, 64, 65, 70, 119, 120, 121, 122, 123, 124, 126, 127, 128, 129, 130, 131, 133, 134, 135, 136, 138, 139, 141, 142, 143, 146, 171, 172, 179, 180, 266, 267, 268, 269, 270, 271, 272, 273, 274, 275, 276, 277, 278, 279, 280, 281, 282, 283, 284, 285], [0.5836, 0.8744, 0.4099, 0.6681, 0.3478, 0.4863, 0.2809, 0.3558, 0.2177, 0.2851, 0.06135, 0.005328, 0.7345, 0.8895, 0.6838, 0.8296, 0.1514, 0.1729, 0.01859, 0.02937, 0.8198, 0.8982, 0.792, 0.867, 0.08529, 0.1055, 0.006449, 0.01704, 0.833, 0.8869, 0.714, 0.7298, 0.02273, 0.07252, 0.004252, 0.8409, 0.8752, 0.7044, 0.7138, 0.01216, 0.05378, 0.8946, 0.9094, 0.6342, 0.6255, 0.9077, 0.9078, 0.604, 0.5855, 0.002125, 0.4637, 0.6204, 0.4646, 0.5954, 0.8233, 0.6699, 0.01614, 0.003516, 0.1852, 0.1237, 0.1659, 0.1056, 0.5553, 0.3191, 0.3124, 0.05122, 0.1545, 0.08881, 0.04396, 0.1087, 0.07288, 0.006802, 0.03922, 0.06527, 0.003049, 0.01895, 0.1991, 0.2271, 0.553, 0.3705, 0.2419, 0.2473, 0.5453, 0.4345, 0.05751, 0.1722, 0.5274, 0.2877, 0.7495, 0.6527, 0.4769, 0.2288, 0.7288, 0.6339, 0.4615, 0.1476]): _vg.add([_i], _w, 'REPLACE')
_vg = ob_cube_001.vertex_groups.new(name='Bone.009')
for _i, _w in zip([22, 24, 30, 31, 32, 33, 38, 39, 40, 41, 46, 47, 48, 49, 54, 55, 56, 57, 62, 63, 64, 65, 70, 71, 72, 73, 78, 79, 80, 81], [0.0008955, 0.009578, 0.01546, 0.01248, 0.03593, 0.02834, 0.06021, 0.05762, 0.2129, 0.2197, 0.07801, 0.07727, 0.2349, 0.2428, 0.06949, 0.06996, 0.3367, 0.3542, 0.08285, 0.08645, 0.3864, 0.4087, 0.9142, 0.9579, 0.9569, 0.9722, 0.1973, 0.07044, 0.5147, 0.5196]): _vg.add([_i], _w, 'REPLACE')
_vg = ob_cube_001.vertex_groups.new(name='Bone.011')
for _i, _w in zip([70, 71, 72, 78, 79, 80, 81, 86, 87, 88, 89], [0.05949, 0.003404, 0.02688, 0.7985, 0.9289, 0.4854, 0.4801, 1.001, 1.014, 0.9978, 0.9974]): _vg.add([_i], _w, 'REPLACE')
_m = ob_cube_001.modifiers.new('EdgeSplit', 'EDGE_SPLIT')
_m.split_angle = 0.7854
_m = ob_cube_001.modifiers.new('Armature', 'ARMATURE')
_m.object = ob_armature_001
_m.use_bone_envelopes = True

# ---- collection membership
col_collection_1.objects.link(ob_lamp)
col_collection_11.objects.link(ob_camera)
col_collection_16.objects.link(ob_armature_001)
col_collection_16.objects.link(ob_cube_001)

# ---- scene / render settings (as saved in the file)
scene.camera = ob_camera
scene.frame_start = 1; scene.frame_end = 19; scene.frame_set(10)
scene.render.engine = 'BLENDER_EEVEE_NEXT'
scene.render.image_settings.compression = 100
scene.render.resolution_x = 450
scene.render.resolution_y = 450
scene.render.dither_intensity = 0.0
scene.render.bake_margin = 2
scene.render.bake_bias = 0.0
scene.cycles.use_denoising = False
scene.cycles.samples = 10
scene.cycles.sampling_pattern = 'TABULATED_SOBOL'
scene.cycles.light_sampling_threshold = 0.0
scene.cycles.use_adaptive_sampling = False
scene.cycles.use_light_tree = False
scene.cycles.blur_glossy = 0.0
scene.cycles.volume_bounces = 1
scene.cycles.pixel_filter_type = 'GAUSSIAN'
scene.cycles.sample_clamp_indirect = 0.0
scene.view_settings.view_transform = 'Standard'
bpy.context.view_layer.update()

